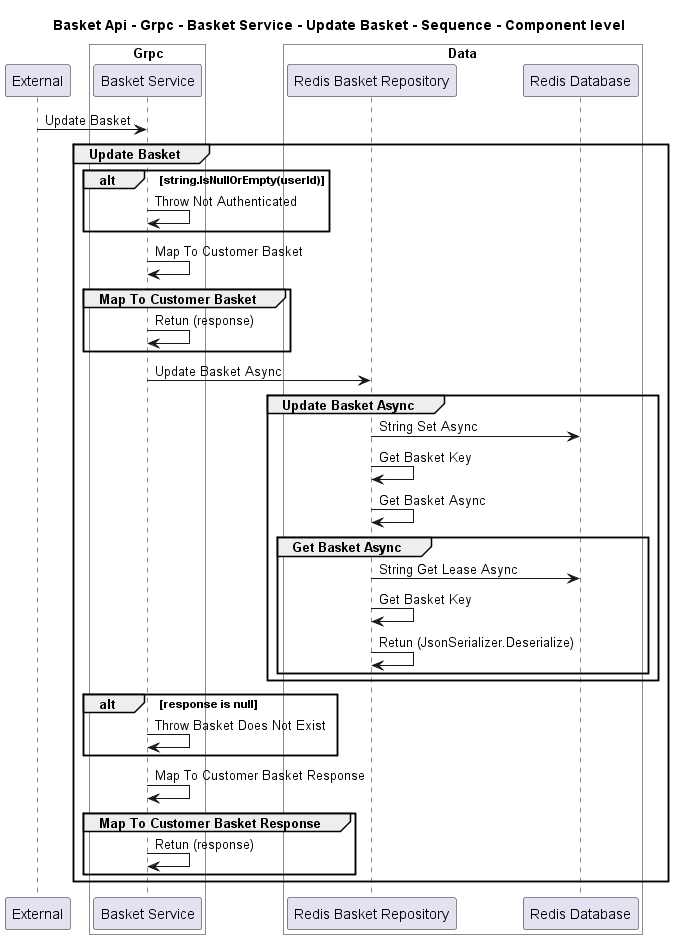

The diagram above was rendered by PlantUML. Its source (embedded in the PNG):
@startuml
!pragma layout smetana

title Basket Api - Grpc - Basket Service - Update Basket - Sequence - Component level

participant "External" as C4InterFlow.SoftwareSystems.ExternalSystem

box "Basket Api" #White
    
box "Grpc" #White
    participant "Basket Service" as dotnet.eShop.Architecture.SoftwareSystems.BasketApi.Containers.Grpc.Components.BasketService
end box

    
box "Data" #White
    participant "Redis Basket Repository" as dotnet.eShop.Architecture.SoftwareSystems.BasketApi.Containers.Data.Components.RedisBasketRepository
    participant "Redis Database" as dotnet.eShop.Architecture.SoftwareSystems.BasketApi.Containers.Data.Components.RedisDatabase
end box

end box


C4InterFlow.SoftwareSystems.ExternalSystem -> dotnet.eShop.Architecture.SoftwareSystems.BasketApi.Containers.Grpc.Components.BasketService : Update Basket
group Update Basket
alt string.IsNullOrEmpty(userId)
dotnet.eShop.Architecture.SoftwareSystems.BasketApi.Containers.Grpc.Components.BasketService -> dotnet.eShop.Architecture.SoftwareSystems.BasketApi.Containers.Grpc.Components.BasketService : Throw Not Authenticated
end
dotnet.eShop.Architecture.SoftwareSystems.BasketApi.Containers.Grpc.Components.BasketService -> dotnet.eShop.Architecture.SoftwareSystems.BasketApi.Containers.Grpc.Components.BasketService : Map To Customer Basket
group Map To Customer Basket
dotnet.eShop.Architecture.SoftwareSystems.BasketApi.Containers.Grpc.Components.BasketService -> dotnet.eShop.Architecture.SoftwareSystems.BasketApi.Containers.Grpc.Components.BasketService : Retun (response)
end
dotnet.eShop.Architecture.SoftwareSystems.BasketApi.Containers.Grpc.Components.BasketService -> dotnet.eShop.Architecture.SoftwareSystems.BasketApi.Containers.Data.Components.RedisBasketRepository : Update Basket Async
group Update Basket Async
dotnet.eShop.Architecture.SoftwareSystems.BasketApi.Containers.Data.Components.RedisBasketRepository -> dotnet.eShop.Architecture.SoftwareSystems.BasketApi.Containers.Data.Components.RedisDatabase : String Set Async
dotnet.eShop.Architecture.SoftwareSystems.BasketApi.Containers.Data.Components.RedisBasketRepository -> dotnet.eShop.Architecture.SoftwareSystems.BasketApi.Containers.Data.Components.RedisBasketRepository : Get Basket Key
dotnet.eShop.Architecture.SoftwareSystems.BasketApi.Containers.Data.Components.RedisBasketRepository -> dotnet.eShop.Architecture.SoftwareSystems.BasketApi.Containers.Data.Components.RedisBasketRepository : Get Basket Async
group Get Basket Async
dotnet.eShop.Architecture.SoftwareSystems.BasketApi.Containers.Data.Components.RedisBasketRepository -> dotnet.eShop.Architecture.SoftwareSystems.BasketApi.Containers.Data.Components.RedisDatabase : String Get Lease Async
dotnet.eShop.Architecture.SoftwareSystems.BasketApi.Containers.Data.Components.RedisBasketRepository -> dotnet.eShop.Architecture.SoftwareSystems.BasketApi.Containers.Data.Components.RedisBasketRepository : Get Basket Key
dotnet.eShop.Architecture.SoftwareSystems.BasketApi.Containers.Data.Components.RedisBasketRepository -> dotnet.eShop.Architecture.SoftwareSystems.BasketApi.Containers.Data.Components.RedisBasketRepository : Retun (JsonSerializer.Deserialize)
end
end
alt response is null
dotnet.eShop.Architecture.SoftwareSystems.BasketApi.Containers.Grpc.Components.BasketService -> dotnet.eShop.Architecture.SoftwareSystems.BasketApi.Containers.Grpc.Components.BasketService : Throw Basket Does Not Exist
end
dotnet.eShop.Architecture.SoftwareSystems.BasketApi.Containers.Grpc.Components.BasketService -> dotnet.eShop.Architecture.SoftwareSystems.BasketApi.Containers.Grpc.Components.BasketService : Map To Customer Basket Response
group Map To Customer Basket Response
dotnet.eShop.Architecture.SoftwareSystems.BasketApi.Containers.Grpc.Components.BasketService -> dotnet.eShop.Architecture.SoftwareSystems.BasketApi.Containers.Grpc.Components.BasketService : Retun (response)
end
end


@enduml